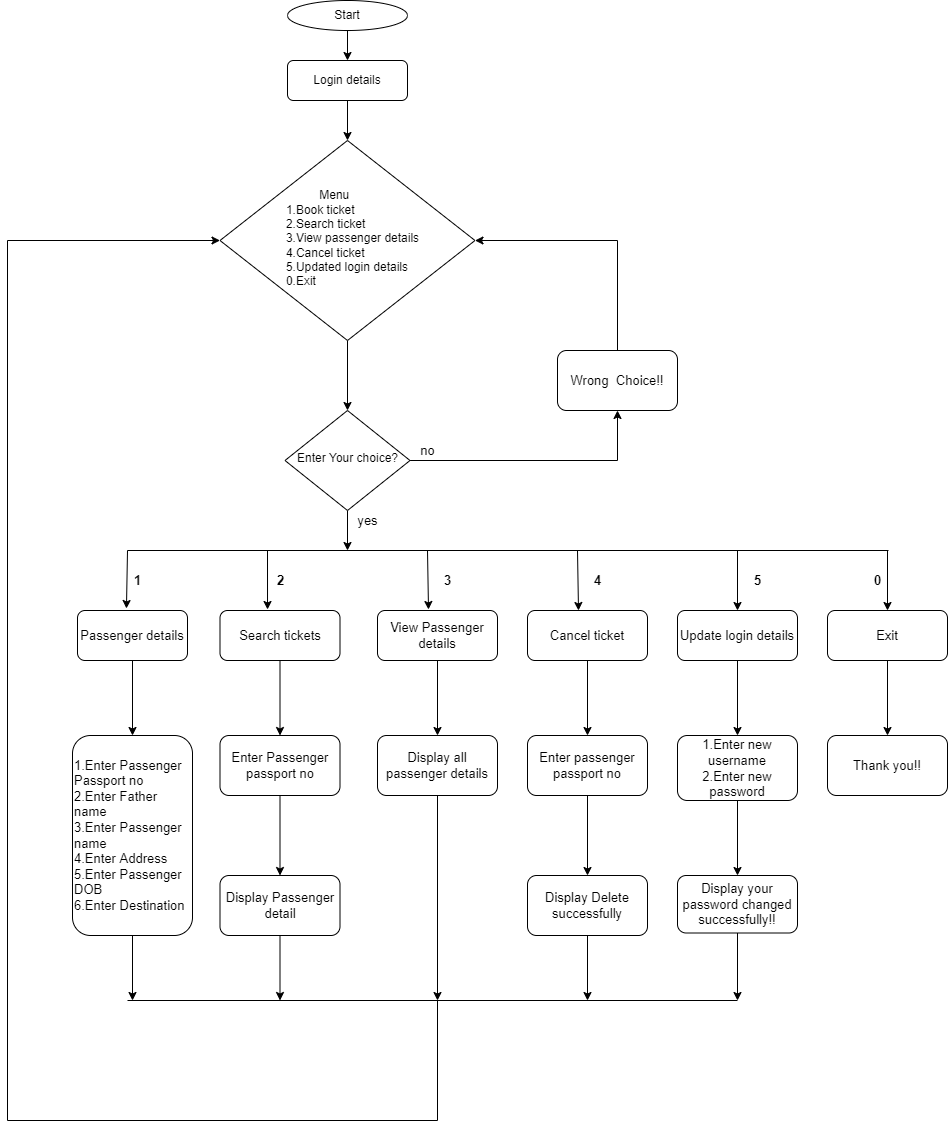

The diagram above was exported from draw.io. Its source (the exported page's mxGraphModel, read from the mxfile embedded in the PNG):
<mxGraphModel dx="1935" dy="425" grid="1" gridSize="10" guides="1" tooltips="1" connect="1" arrows="1" fold="1" page="1" pageScale="1" pageWidth="827" pageHeight="1169" math="0" shadow="0">
  <root>
    <mxCell id="WIyWlLk6GJQsqaUBKTNV-0" />
    <mxCell id="WIyWlLk6GJQsqaUBKTNV-1" parent="WIyWlLk6GJQsqaUBKTNV-0" />
    <mxCell id="UyrTakpPgo4riEpx8R2u-6" value="" style="edgeStyle=orthogonalEdgeStyle;rounded=0;orthogonalLoop=1;jettySize=auto;html=1;" parent="WIyWlLk6GJQsqaUBKTNV-1" source="WIyWlLk6GJQsqaUBKTNV-3" target="WIyWlLk6GJQsqaUBKTNV-6" edge="1">
      <mxGeometry relative="1" as="geometry" />
    </mxCell>
    <mxCell id="WIyWlLk6GJQsqaUBKTNV-3" value="Login details" style="rounded=1;whiteSpace=wrap;html=1;fontSize=12;glass=0;strokeWidth=1;shadow=0;" parent="WIyWlLk6GJQsqaUBKTNV-1" vertex="1">
      <mxGeometry x="160" y="80" width="120" height="40" as="geometry" />
    </mxCell>
    <mxCell id="UyrTakpPgo4riEpx8R2u-9" value="" style="edgeStyle=orthogonalEdgeStyle;rounded=0;orthogonalLoop=1;jettySize=auto;html=1;fontSize=9;" parent="WIyWlLk6GJQsqaUBKTNV-1" source="WIyWlLk6GJQsqaUBKTNV-6" target="UyrTakpPgo4riEpx8R2u-8" edge="1">
      <mxGeometry relative="1" as="geometry" />
    </mxCell>
    <mxCell id="WIyWlLk6GJQsqaUBKTNV-6" value="&lt;div style=&quot;text-align: left&quot;&gt;&lt;span&gt;&amp;nbsp; &amp;nbsp; &amp;nbsp; &amp;nbsp; &amp;nbsp; &amp;nbsp; &amp;nbsp;Menu&lt;/span&gt;&lt;/div&gt;&lt;div style=&quot;text-align: left&quot;&gt;&lt;span&gt;&amp;nbsp; &amp;nbsp;1.Book ticket&lt;/span&gt;&lt;/div&gt;&lt;div style=&quot;text-align: left&quot;&gt;&lt;span&gt;&amp;nbsp; &amp;nbsp;2.Search ticket&lt;/span&gt;&lt;/div&gt;&lt;div style=&quot;text-align: left&quot;&gt;&lt;span&gt;&amp;nbsp; &amp;nbsp;3.View passenger details&lt;/span&gt;&lt;/div&gt;&lt;div style=&quot;text-align: left&quot;&gt;&lt;span&gt;&amp;nbsp; &amp;nbsp;4.Cancel ticket&lt;/span&gt;&lt;/div&gt;&lt;div style=&quot;text-align: left&quot;&gt;&lt;span&gt;&amp;nbsp; &amp;nbsp;5.Updated login details&lt;/span&gt;&lt;/div&gt;&lt;div style=&quot;text-align: left&quot;&gt;&lt;span&gt;&amp;nbsp; &amp;nbsp;0.Exit&lt;/span&gt;&lt;/div&gt;" style="rhombus;whiteSpace=wrap;html=1;shadow=0;fontFamily=Helvetica;fontSize=12;align=center;strokeWidth=1;spacing=6;spacingTop=-4;" parent="WIyWlLk6GJQsqaUBKTNV-1" vertex="1">
      <mxGeometry x="92.5" y="160" width="255" height="200" as="geometry" />
    </mxCell>
    <mxCell id="UyrTakpPgo4riEpx8R2u-5" style="edgeStyle=orthogonalEdgeStyle;rounded=0;orthogonalLoop=1;jettySize=auto;html=1;exitX=0.5;exitY=1;exitDx=0;exitDy=0;entryX=0.5;entryY=0;entryDx=0;entryDy=0;" parent="WIyWlLk6GJQsqaUBKTNV-1" source="UyrTakpPgo4riEpx8R2u-0" target="WIyWlLk6GJQsqaUBKTNV-3" edge="1">
      <mxGeometry relative="1" as="geometry" />
    </mxCell>
    <mxCell id="UyrTakpPgo4riEpx8R2u-0" value="Start" style="ellipse;whiteSpace=wrap;html=1;" parent="WIyWlLk6GJQsqaUBKTNV-1" vertex="1">
      <mxGeometry x="160" y="20" width="120" height="30" as="geometry" />
    </mxCell>
    <mxCell id="UyrTakpPgo4riEpx8R2u-13" style="edgeStyle=orthogonalEdgeStyle;rounded=0;orthogonalLoop=1;jettySize=auto;html=1;entryX=0.5;entryY=1;entryDx=0;entryDy=0;fontSize=9;" parent="WIyWlLk6GJQsqaUBKTNV-1" source="UyrTakpPgo4riEpx8R2u-8" target="UyrTakpPgo4riEpx8R2u-10" edge="1">
      <mxGeometry relative="1" as="geometry" />
    </mxCell>
    <mxCell id="UyrTakpPgo4riEpx8R2u-34" style="edgeStyle=orthogonalEdgeStyle;rounded=0;orthogonalLoop=1;jettySize=auto;html=1;exitX=0.5;exitY=1;exitDx=0;exitDy=0;fontSize=13;" parent="WIyWlLk6GJQsqaUBKTNV-1" source="UyrTakpPgo4riEpx8R2u-8" edge="1">
      <mxGeometry relative="1" as="geometry">
        <mxPoint x="220" y="570" as="targetPoint" />
      </mxGeometry>
    </mxCell>
    <mxCell id="UyrTakpPgo4riEpx8R2u-8" value="Enter Your choice?" style="rhombus;whiteSpace=wrap;html=1;shadow=0;strokeWidth=1;spacing=6;spacingTop=-4;" parent="WIyWlLk6GJQsqaUBKTNV-1" vertex="1">
      <mxGeometry x="157.5" y="430" width="125" height="100" as="geometry" />
    </mxCell>
    <mxCell id="UyrTakpPgo4riEpx8R2u-16" style="edgeStyle=orthogonalEdgeStyle;rounded=0;orthogonalLoop=1;jettySize=auto;html=1;exitX=0.5;exitY=0;exitDx=0;exitDy=0;entryX=1;entryY=0.5;entryDx=0;entryDy=0;fontSize=13;" parent="WIyWlLk6GJQsqaUBKTNV-1" source="UyrTakpPgo4riEpx8R2u-10" target="WIyWlLk6GJQsqaUBKTNV-6" edge="1">
      <mxGeometry relative="1" as="geometry" />
    </mxCell>
    <mxCell id="UyrTakpPgo4riEpx8R2u-10" value="&lt;font style=&quot;font-size: 13px&quot;&gt;Wrong&amp;nbsp; Choice!!&lt;/font&gt;" style="rounded=1;whiteSpace=wrap;html=1;fontSize=9;" parent="WIyWlLk6GJQsqaUBKTNV-1" vertex="1">
      <mxGeometry x="430" y="370" width="120" height="60" as="geometry" />
    </mxCell>
    <mxCell id="UyrTakpPgo4riEpx8R2u-59" style="edgeStyle=orthogonalEdgeStyle;rounded=0;orthogonalLoop=1;jettySize=auto;html=1;entryX=0.5;entryY=0;entryDx=0;entryDy=0;fontSize=13;" parent="WIyWlLk6GJQsqaUBKTNV-1" source="UyrTakpPgo4riEpx8R2u-18" target="UyrTakpPgo4riEpx8R2u-52" edge="1">
      <mxGeometry relative="1" as="geometry" />
    </mxCell>
    <mxCell id="UyrTakpPgo4riEpx8R2u-18" value="Passenger details" style="rounded=1;whiteSpace=wrap;html=1;fontSize=13;" parent="WIyWlLk6GJQsqaUBKTNV-1" vertex="1">
      <mxGeometry x="-50" y="630" width="110" height="50" as="geometry" />
    </mxCell>
    <mxCell id="UyrTakpPgo4riEpx8R2u-54" value="" style="edgeStyle=orthogonalEdgeStyle;rounded=0;orthogonalLoop=1;jettySize=auto;html=1;fontSize=13;" parent="WIyWlLk6GJQsqaUBKTNV-1" source="UyrTakpPgo4riEpx8R2u-19" target="UyrTakpPgo4riEpx8R2u-53" edge="1">
      <mxGeometry relative="1" as="geometry" />
    </mxCell>
    <mxCell id="UyrTakpPgo4riEpx8R2u-19" value="Search tickets" style="rounded=1;whiteSpace=wrap;html=1;fontSize=13;" parent="WIyWlLk6GJQsqaUBKTNV-1" vertex="1">
      <mxGeometry x="92.5" y="630" width="120" height="50" as="geometry" />
    </mxCell>
    <mxCell id="UyrTakpPgo4riEpx8R2u-61" value="" style="edgeStyle=orthogonalEdgeStyle;rounded=0;orthogonalLoop=1;jettySize=auto;html=1;fontSize=13;" parent="WIyWlLk6GJQsqaUBKTNV-1" source="UyrTakpPgo4riEpx8R2u-20" target="UyrTakpPgo4riEpx8R2u-60" edge="1">
      <mxGeometry relative="1" as="geometry" />
    </mxCell>
    <mxCell id="UyrTakpPgo4riEpx8R2u-20" value="View Passenger details" style="rounded=1;whiteSpace=wrap;html=1;fontSize=13;" parent="WIyWlLk6GJQsqaUBKTNV-1" vertex="1">
      <mxGeometry x="250" y="630" width="120" height="50" as="geometry" />
    </mxCell>
    <mxCell id="UyrTakpPgo4riEpx8R2u-63" value="" style="edgeStyle=orthogonalEdgeStyle;rounded=0;orthogonalLoop=1;jettySize=auto;html=1;fontSize=13;" parent="WIyWlLk6GJQsqaUBKTNV-1" source="UyrTakpPgo4riEpx8R2u-25" target="UyrTakpPgo4riEpx8R2u-62" edge="1">
      <mxGeometry relative="1" as="geometry" />
    </mxCell>
    <mxCell id="UyrTakpPgo4riEpx8R2u-25" value="Cancel ticket" style="rounded=1;whiteSpace=wrap;html=1;fontSize=13;" parent="WIyWlLk6GJQsqaUBKTNV-1" vertex="1">
      <mxGeometry x="400" y="630" width="120" height="50" as="geometry" />
    </mxCell>
    <mxCell id="UyrTakpPgo4riEpx8R2u-65" value="" style="edgeStyle=orthogonalEdgeStyle;rounded=0;orthogonalLoop=1;jettySize=auto;html=1;fontSize=13;" parent="WIyWlLk6GJQsqaUBKTNV-1" source="UyrTakpPgo4riEpx8R2u-29" target="UyrTakpPgo4riEpx8R2u-64" edge="1">
      <mxGeometry relative="1" as="geometry" />
    </mxCell>
    <mxCell id="UyrTakpPgo4riEpx8R2u-29" value="Update login details" style="rounded=1;whiteSpace=wrap;html=1;fontSize=13;" parent="WIyWlLk6GJQsqaUBKTNV-1" vertex="1">
      <mxGeometry x="550" y="630" width="120" height="50" as="geometry" />
    </mxCell>
    <mxCell id="UyrTakpPgo4riEpx8R2u-67" value="" style="edgeStyle=orthogonalEdgeStyle;rounded=0;orthogonalLoop=1;jettySize=auto;html=1;fontSize=13;" parent="WIyWlLk6GJQsqaUBKTNV-1" source="UyrTakpPgo4riEpx8R2u-30" target="UyrTakpPgo4riEpx8R2u-66" edge="1">
      <mxGeometry relative="1" as="geometry" />
    </mxCell>
    <mxCell id="UyrTakpPgo4riEpx8R2u-30" value="Exit" style="rounded=1;whiteSpace=wrap;html=1;fontSize=13;" parent="WIyWlLk6GJQsqaUBKTNV-1" vertex="1">
      <mxGeometry x="700" y="630" width="120" height="50" as="geometry" />
    </mxCell>
    <mxCell id="UyrTakpPgo4riEpx8R2u-35" value="" style="endArrow=none;html=1;rounded=0;fontSize=13;" parent="WIyWlLk6GJQsqaUBKTNV-1" edge="1">
      <mxGeometry width="50" height="50" relative="1" as="geometry">
        <mxPoint y="570" as="sourcePoint" />
        <mxPoint x="761" y="570" as="targetPoint" />
      </mxGeometry>
    </mxCell>
    <mxCell id="UyrTakpPgo4riEpx8R2u-43" value="" style="endArrow=classic;html=1;rounded=0;fontSize=13;entryX=0.445;entryY=-0.04;entryDx=0;entryDy=0;entryPerimeter=0;" parent="WIyWlLk6GJQsqaUBKTNV-1" target="UyrTakpPgo4riEpx8R2u-18" edge="1">
      <mxGeometry width="50" height="50" relative="1" as="geometry">
        <mxPoint y="570" as="sourcePoint" />
        <mxPoint x="20" y="570" as="targetPoint" />
      </mxGeometry>
    </mxCell>
    <mxCell id="UyrTakpPgo4riEpx8R2u-46" value="" style="endArrow=classic;html=1;rounded=0;fontSize=13;entryX=0.396;entryY=-0.02;entryDx=0;entryDy=0;entryPerimeter=0;" parent="WIyWlLk6GJQsqaUBKTNV-1" target="UyrTakpPgo4riEpx8R2u-19" edge="1">
      <mxGeometry width="50" height="50" relative="1" as="geometry">
        <mxPoint x="140" y="570" as="sourcePoint" />
        <mxPoint x="180" y="570" as="targetPoint" />
      </mxGeometry>
    </mxCell>
    <mxCell id="UyrTakpPgo4riEpx8R2u-47" value="" style="endArrow=classic;html=1;rounded=0;fontSize=13;entryX=0.425;entryY=-0.02;entryDx=0;entryDy=0;entryPerimeter=0;" parent="WIyWlLk6GJQsqaUBKTNV-1" target="UyrTakpPgo4riEpx8R2u-20" edge="1">
      <mxGeometry width="50" height="50" relative="1" as="geometry">
        <mxPoint x="300" y="570" as="sourcePoint" />
        <mxPoint x="330" y="570" as="targetPoint" />
      </mxGeometry>
    </mxCell>
    <mxCell id="UyrTakpPgo4riEpx8R2u-48" value="" style="endArrow=classic;html=1;rounded=0;fontSize=13;entryX=0.425;entryY=0;entryDx=0;entryDy=0;entryPerimeter=0;" parent="WIyWlLk6GJQsqaUBKTNV-1" target="UyrTakpPgo4riEpx8R2u-25" edge="1">
      <mxGeometry width="50" height="50" relative="1" as="geometry">
        <mxPoint x="450" y="570" as="sourcePoint" />
        <mxPoint x="480" y="570" as="targetPoint" />
      </mxGeometry>
    </mxCell>
    <mxCell id="UyrTakpPgo4riEpx8R2u-49" value="" style="endArrow=classic;html=1;rounded=0;fontSize=13;entryX=0.5;entryY=0;entryDx=0;entryDy=0;" parent="WIyWlLk6GJQsqaUBKTNV-1" target="UyrTakpPgo4riEpx8R2u-29" edge="1">
      <mxGeometry width="50" height="50" relative="1" as="geometry">
        <mxPoint x="610" y="570" as="sourcePoint" />
        <mxPoint x="640" y="580" as="targetPoint" />
      </mxGeometry>
    </mxCell>
    <mxCell id="UyrTakpPgo4riEpx8R2u-50" value="" style="endArrow=classic;html=1;rounded=0;fontSize=13;entryX=0.5;entryY=0;entryDx=0;entryDy=0;" parent="WIyWlLk6GJQsqaUBKTNV-1" target="UyrTakpPgo4riEpx8R2u-30" edge="1">
      <mxGeometry width="50" height="50" relative="1" as="geometry">
        <mxPoint x="760" y="570" as="sourcePoint" />
        <mxPoint x="790" y="570" as="targetPoint" />
      </mxGeometry>
    </mxCell>
    <mxCell id="UyrTakpPgo4riEpx8R2u-51" style="edgeStyle=orthogonalEdgeStyle;rounded=0;orthogonalLoop=1;jettySize=auto;html=1;exitX=0.5;exitY=1;exitDx=0;exitDy=0;fontSize=13;" parent="WIyWlLk6GJQsqaUBKTNV-1" source="UyrTakpPgo4riEpx8R2u-18" target="UyrTakpPgo4riEpx8R2u-18" edge="1">
      <mxGeometry relative="1" as="geometry" />
    </mxCell>
    <mxCell id="UyrTakpPgo4riEpx8R2u-76" style="edgeStyle=orthogonalEdgeStyle;rounded=0;orthogonalLoop=1;jettySize=auto;html=1;fontSize=13;" parent="WIyWlLk6GJQsqaUBKTNV-1" source="UyrTakpPgo4riEpx8R2u-52" edge="1">
      <mxGeometry relative="1" as="geometry">
        <mxPoint x="5" y="1020" as="targetPoint" />
      </mxGeometry>
    </mxCell>
    <mxCell id="UyrTakpPgo4riEpx8R2u-52" value="&lt;div&gt;&lt;span&gt;1.Enter Passenger Passport no&lt;/span&gt;&lt;/div&gt;&lt;div&gt;&lt;span&gt;2.Enter Father name&lt;/span&gt;&lt;/div&gt;&lt;div&gt;&lt;span&gt;3.Enter Passenger name&lt;/span&gt;&lt;/div&gt;&lt;div&gt;&lt;span&gt;4.Enter Address&lt;/span&gt;&lt;/div&gt;&lt;div&gt;&lt;span&gt;5.Enter Passenger DOB&lt;/span&gt;&lt;/div&gt;&lt;div&gt;&lt;span&gt;6.Enter Destination&lt;/span&gt;&lt;/div&gt;" style="rounded=1;whiteSpace=wrap;html=1;fontSize=13;align=left;" parent="WIyWlLk6GJQsqaUBKTNV-1" vertex="1">
      <mxGeometry x="-55" y="755" width="120" height="200" as="geometry" />
    </mxCell>
    <mxCell id="UyrTakpPgo4riEpx8R2u-69" value="" style="edgeStyle=orthogonalEdgeStyle;rounded=0;orthogonalLoop=1;jettySize=auto;html=1;fontSize=13;" parent="WIyWlLk6GJQsqaUBKTNV-1" source="UyrTakpPgo4riEpx8R2u-53" target="UyrTakpPgo4riEpx8R2u-68" edge="1">
      <mxGeometry relative="1" as="geometry" />
    </mxCell>
    <mxCell id="UyrTakpPgo4riEpx8R2u-53" value="Enter Passenger passport no" style="whiteSpace=wrap;html=1;fontSize=13;rounded=1;" parent="WIyWlLk6GJQsqaUBKTNV-1" vertex="1">
      <mxGeometry x="92.5" y="755" width="120" height="60" as="geometry" />
    </mxCell>
    <mxCell id="UyrTakpPgo4riEpx8R2u-78" style="edgeStyle=orthogonalEdgeStyle;rounded=0;orthogonalLoop=1;jettySize=auto;html=1;fontSize=13;" parent="WIyWlLk6GJQsqaUBKTNV-1" source="UyrTakpPgo4riEpx8R2u-60" edge="1">
      <mxGeometry relative="1" as="geometry">
        <mxPoint x="310" y="1020" as="targetPoint" />
      </mxGeometry>
    </mxCell>
    <mxCell id="UyrTakpPgo4riEpx8R2u-60" value="Display all passenger details" style="whiteSpace=wrap;html=1;fontSize=13;rounded=1;" parent="WIyWlLk6GJQsqaUBKTNV-1" vertex="1">
      <mxGeometry x="250" y="755" width="120" height="60" as="geometry" />
    </mxCell>
    <mxCell id="UyrTakpPgo4riEpx8R2u-71" value="" style="edgeStyle=orthogonalEdgeStyle;rounded=0;orthogonalLoop=1;jettySize=auto;html=1;fontSize=13;" parent="WIyWlLk6GJQsqaUBKTNV-1" source="UyrTakpPgo4riEpx8R2u-62" target="UyrTakpPgo4riEpx8R2u-70" edge="1">
      <mxGeometry relative="1" as="geometry" />
    </mxCell>
    <mxCell id="UyrTakpPgo4riEpx8R2u-62" value="Enter passenger passport no" style="whiteSpace=wrap;html=1;fontSize=13;rounded=1;" parent="WIyWlLk6GJQsqaUBKTNV-1" vertex="1">
      <mxGeometry x="400" y="755" width="120" height="60" as="geometry" />
    </mxCell>
    <mxCell id="UyrTakpPgo4riEpx8R2u-73" value="" style="edgeStyle=orthogonalEdgeStyle;rounded=0;orthogonalLoop=1;jettySize=auto;html=1;fontSize=13;" parent="WIyWlLk6GJQsqaUBKTNV-1" source="UyrTakpPgo4riEpx8R2u-64" target="UyrTakpPgo4riEpx8R2u-72" edge="1">
      <mxGeometry relative="1" as="geometry" />
    </mxCell>
    <mxCell id="UyrTakpPgo4riEpx8R2u-64" value="1.Enter new username&lt;br&gt;2.Enter new password" style="whiteSpace=wrap;html=1;fontSize=13;rounded=1;" parent="WIyWlLk6GJQsqaUBKTNV-1" vertex="1">
      <mxGeometry x="550" y="755" width="120" height="65" as="geometry" />
    </mxCell>
    <mxCell id="UyrTakpPgo4riEpx8R2u-66" value="Thank you!!" style="whiteSpace=wrap;html=1;fontSize=13;rounded=1;" parent="WIyWlLk6GJQsqaUBKTNV-1" vertex="1">
      <mxGeometry x="700" y="755" width="120" height="60" as="geometry" />
    </mxCell>
    <mxCell id="UyrTakpPgo4riEpx8R2u-77" style="edgeStyle=orthogonalEdgeStyle;rounded=0;orthogonalLoop=1;jettySize=auto;html=1;fontSize=13;" parent="WIyWlLk6GJQsqaUBKTNV-1" source="UyrTakpPgo4riEpx8R2u-68" edge="1">
      <mxGeometry relative="1" as="geometry">
        <mxPoint x="152.5" y="1020" as="targetPoint" />
      </mxGeometry>
    </mxCell>
    <mxCell id="UyrTakpPgo4riEpx8R2u-68" value="Display Passenger detail" style="whiteSpace=wrap;html=1;fontSize=13;rounded=1;" parent="WIyWlLk6GJQsqaUBKTNV-1" vertex="1">
      <mxGeometry x="92.5" y="895" width="120" height="60" as="geometry" />
    </mxCell>
    <mxCell id="UyrTakpPgo4riEpx8R2u-79" style="edgeStyle=orthogonalEdgeStyle;rounded=0;orthogonalLoop=1;jettySize=auto;html=1;fontSize=13;" parent="WIyWlLk6GJQsqaUBKTNV-1" source="UyrTakpPgo4riEpx8R2u-70" edge="1">
      <mxGeometry relative="1" as="geometry">
        <mxPoint x="460" y="1020" as="targetPoint" />
      </mxGeometry>
    </mxCell>
    <mxCell id="UyrTakpPgo4riEpx8R2u-70" value="Display Delete successfully" style="whiteSpace=wrap;html=1;fontSize=13;rounded=1;" parent="WIyWlLk6GJQsqaUBKTNV-1" vertex="1">
      <mxGeometry x="400" y="895" width="120" height="60" as="geometry" />
    </mxCell>
    <mxCell id="UyrTakpPgo4riEpx8R2u-80" style="edgeStyle=orthogonalEdgeStyle;rounded=0;orthogonalLoop=1;jettySize=auto;html=1;fontSize=13;" parent="WIyWlLk6GJQsqaUBKTNV-1" source="UyrTakpPgo4riEpx8R2u-72" edge="1">
      <mxGeometry relative="1" as="geometry">
        <mxPoint x="610" y="1020" as="targetPoint" />
      </mxGeometry>
    </mxCell>
    <mxCell id="UyrTakpPgo4riEpx8R2u-72" value="Display your password changed successfully!!" style="whiteSpace=wrap;html=1;fontSize=13;rounded=1;" parent="WIyWlLk6GJQsqaUBKTNV-1" vertex="1">
      <mxGeometry x="550" y="895" width="120" height="57.5" as="geometry" />
    </mxCell>
    <mxCell id="UyrTakpPgo4riEpx8R2u-75" value="" style="endArrow=none;html=1;rounded=0;fontSize=13;" parent="WIyWlLk6GJQsqaUBKTNV-1" edge="1">
      <mxGeometry width="50" height="50" relative="1" as="geometry">
        <mxPoint y="1020" as="sourcePoint" />
        <mxPoint x="610" y="1020" as="targetPoint" />
      </mxGeometry>
    </mxCell>
    <mxCell id="UyrTakpPgo4riEpx8R2u-81" value="" style="endArrow=classic;html=1;rounded=0;fontSize=13;edgeStyle=orthogonalEdgeStyle;entryX=0;entryY=0.5;entryDx=0;entryDy=0;" parent="WIyWlLk6GJQsqaUBKTNV-1" target="WIyWlLk6GJQsqaUBKTNV-6" edge="1">
      <mxGeometry width="50" height="50" relative="1" as="geometry">
        <mxPoint x="310" y="1020" as="sourcePoint" />
        <mxPoint x="310" y="1080" as="targetPoint" />
        <Array as="points">
          <mxPoint x="310" y="1140" />
          <mxPoint x="-120" y="1140" />
          <mxPoint x="-120" y="260" />
        </Array>
      </mxGeometry>
    </mxCell>
    <mxCell id="UyrTakpPgo4riEpx8R2u-82" value="yes" style="text;html=1;align=center;verticalAlign=middle;resizable=0;points=[];autosize=1;strokeColor=none;fillColor=none;fontSize=13;" parent="WIyWlLk6GJQsqaUBKTNV-1" vertex="1">
      <mxGeometry x="220" y="530" width="40" height="20" as="geometry" />
    </mxCell>
    <mxCell id="UyrTakpPgo4riEpx8R2u-83" value="no" style="text;html=1;align=center;verticalAlign=middle;resizable=0;points=[];autosize=1;strokeColor=none;fillColor=none;fontSize=13;" parent="WIyWlLk6GJQsqaUBKTNV-1" vertex="1">
      <mxGeometry x="285" y="460" width="30" height="20" as="geometry" />
    </mxCell>
    <mxCell id="UyrTakpPgo4riEpx8R2u-84" value="&lt;b&gt;1&lt;/b&gt;" style="text;html=1;align=center;verticalAlign=middle;resizable=0;points=[];autosize=1;strokeColor=none;fillColor=none;fontSize=13;" parent="WIyWlLk6GJQsqaUBKTNV-1" vertex="1">
      <mxGeometry y="590" width="20" height="20" as="geometry" />
    </mxCell>
    <mxCell id="UyrTakpPgo4riEpx8R2u-85" value="&lt;b&gt;2&lt;/b&gt;" style="text;html=1;align=center;verticalAlign=middle;resizable=0;points=[];autosize=1;strokeColor=none;fillColor=none;fontSize=13;" parent="WIyWlLk6GJQsqaUBKTNV-1" vertex="1">
      <mxGeometry x="142.5" y="590" width="20" height="20" as="geometry" />
    </mxCell>
    <mxCell id="UyrTakpPgo4riEpx8R2u-87" value="&lt;b&gt;3&lt;/b&gt;" style="text;html=1;align=center;verticalAlign=middle;resizable=0;points=[];autosize=1;strokeColor=none;fillColor=none;fontSize=13;" parent="WIyWlLk6GJQsqaUBKTNV-1" vertex="1">
      <mxGeometry x="310" y="590" width="20" height="20" as="geometry" />
    </mxCell>
    <mxCell id="UyrTakpPgo4riEpx8R2u-88" value="&lt;b&gt;4&lt;/b&gt;" style="text;html=1;align=center;verticalAlign=middle;resizable=0;points=[];autosize=1;strokeColor=none;fillColor=none;fontSize=13;" parent="WIyWlLk6GJQsqaUBKTNV-1" vertex="1">
      <mxGeometry x="460" y="590" width="20" height="20" as="geometry" />
    </mxCell>
    <mxCell id="UyrTakpPgo4riEpx8R2u-89" value="&lt;b&gt;5&lt;/b&gt;" style="text;html=1;align=center;verticalAlign=middle;resizable=0;points=[];autosize=1;strokeColor=none;fillColor=none;fontSize=13;" parent="WIyWlLk6GJQsqaUBKTNV-1" vertex="1">
      <mxGeometry x="620" y="590" width="20" height="20" as="geometry" />
    </mxCell>
    <mxCell id="UyrTakpPgo4riEpx8R2u-90" value="&lt;b&gt;0&lt;/b&gt;" style="text;html=1;align=center;verticalAlign=middle;resizable=0;points=[];autosize=1;strokeColor=none;fillColor=none;fontSize=13;" parent="WIyWlLk6GJQsqaUBKTNV-1" vertex="1">
      <mxGeometry x="740" y="590" width="20" height="20" as="geometry" />
    </mxCell>
  </root>
</mxGraphModel>